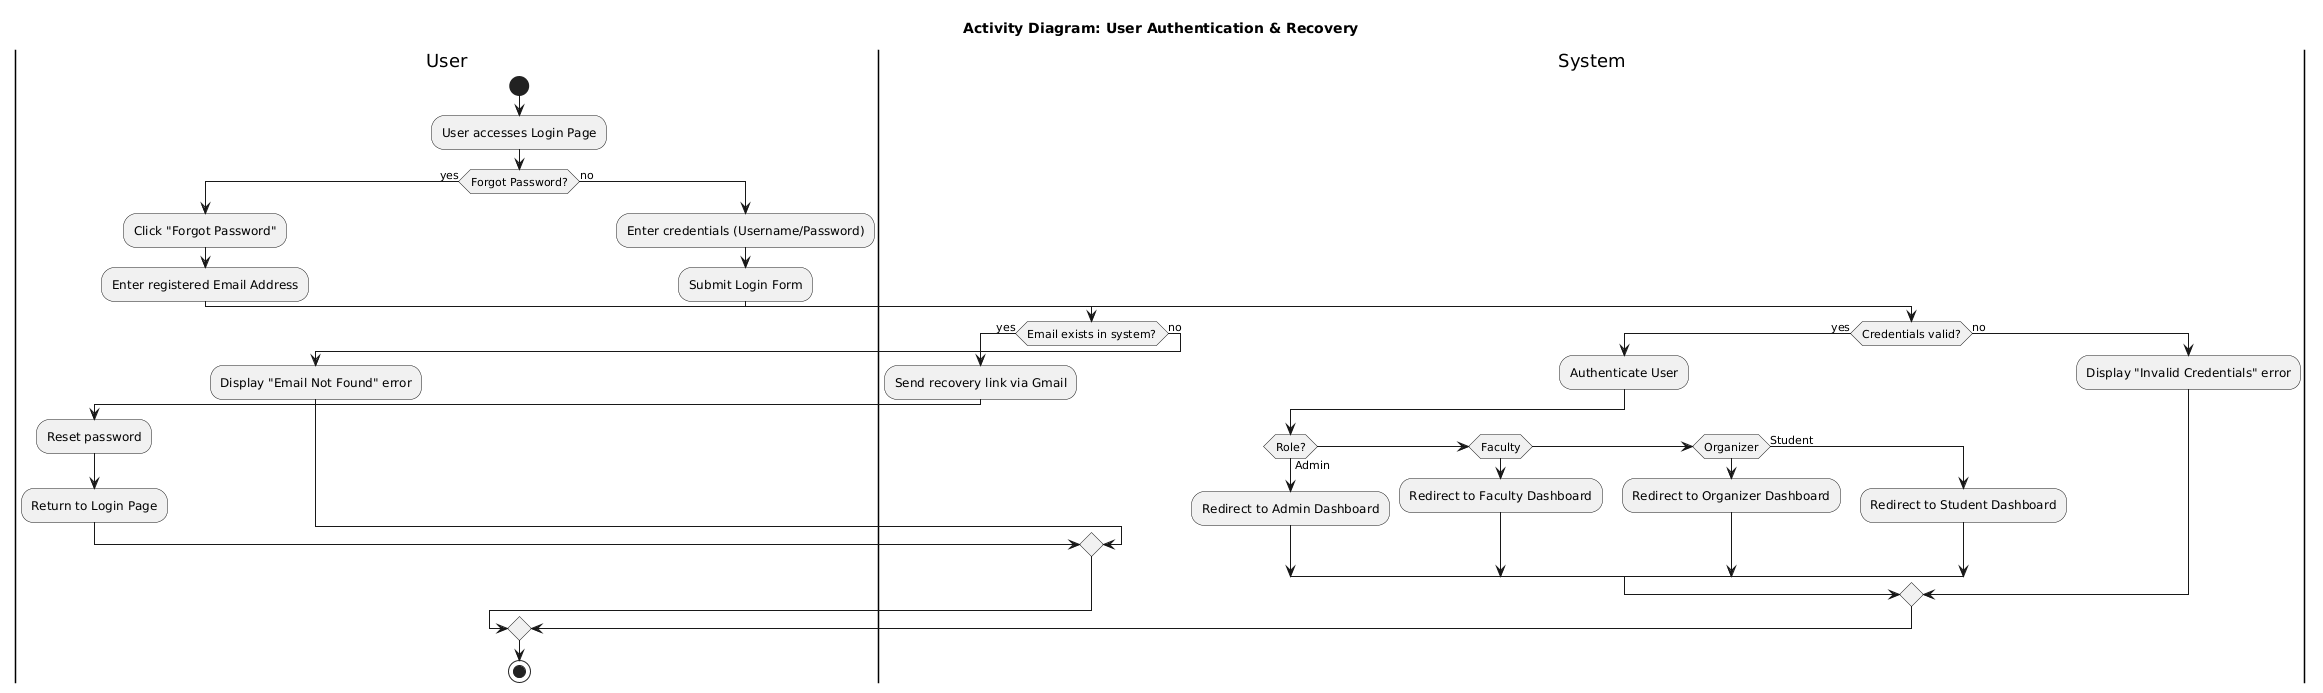

The diagram above was rendered by PlantUML. Its source (embedded in the PNG):
@startuml
title Activity Diagram: User Authentication & Recovery

|User|
start
:User accesses Login Page;

if (Forgot Password?) then (yes)
  :Click "Forgot Password";
  :Enter registered Email Address;

  |System|
  if (Email exists in system?) then (yes)
    :Send recovery link via Gmail;

    |User|
    :Reset password;
    :Return to Login Page;

  else (no)
    :Display "Email Not Found" error;
  endif

else (no)
  :Enter credentials (Username/Password);
  :Submit Login Form;

  |System|
  if (Credentials valid?) then (yes)
    :Authenticate User;

    if (Role?) then (Admin)
      :Redirect to Admin Dashboard;
    elseif (Faculty)
      :Redirect to Faculty Dashboard;
    elseif (Organizer)
      :Redirect to Organizer Dashboard;
    else (Student)
      :Redirect to Student Dashboard;
    endif

  else (no)
    :Display "Invalid Credentials" error;
  endif
endif

|User|
stop
@enduml